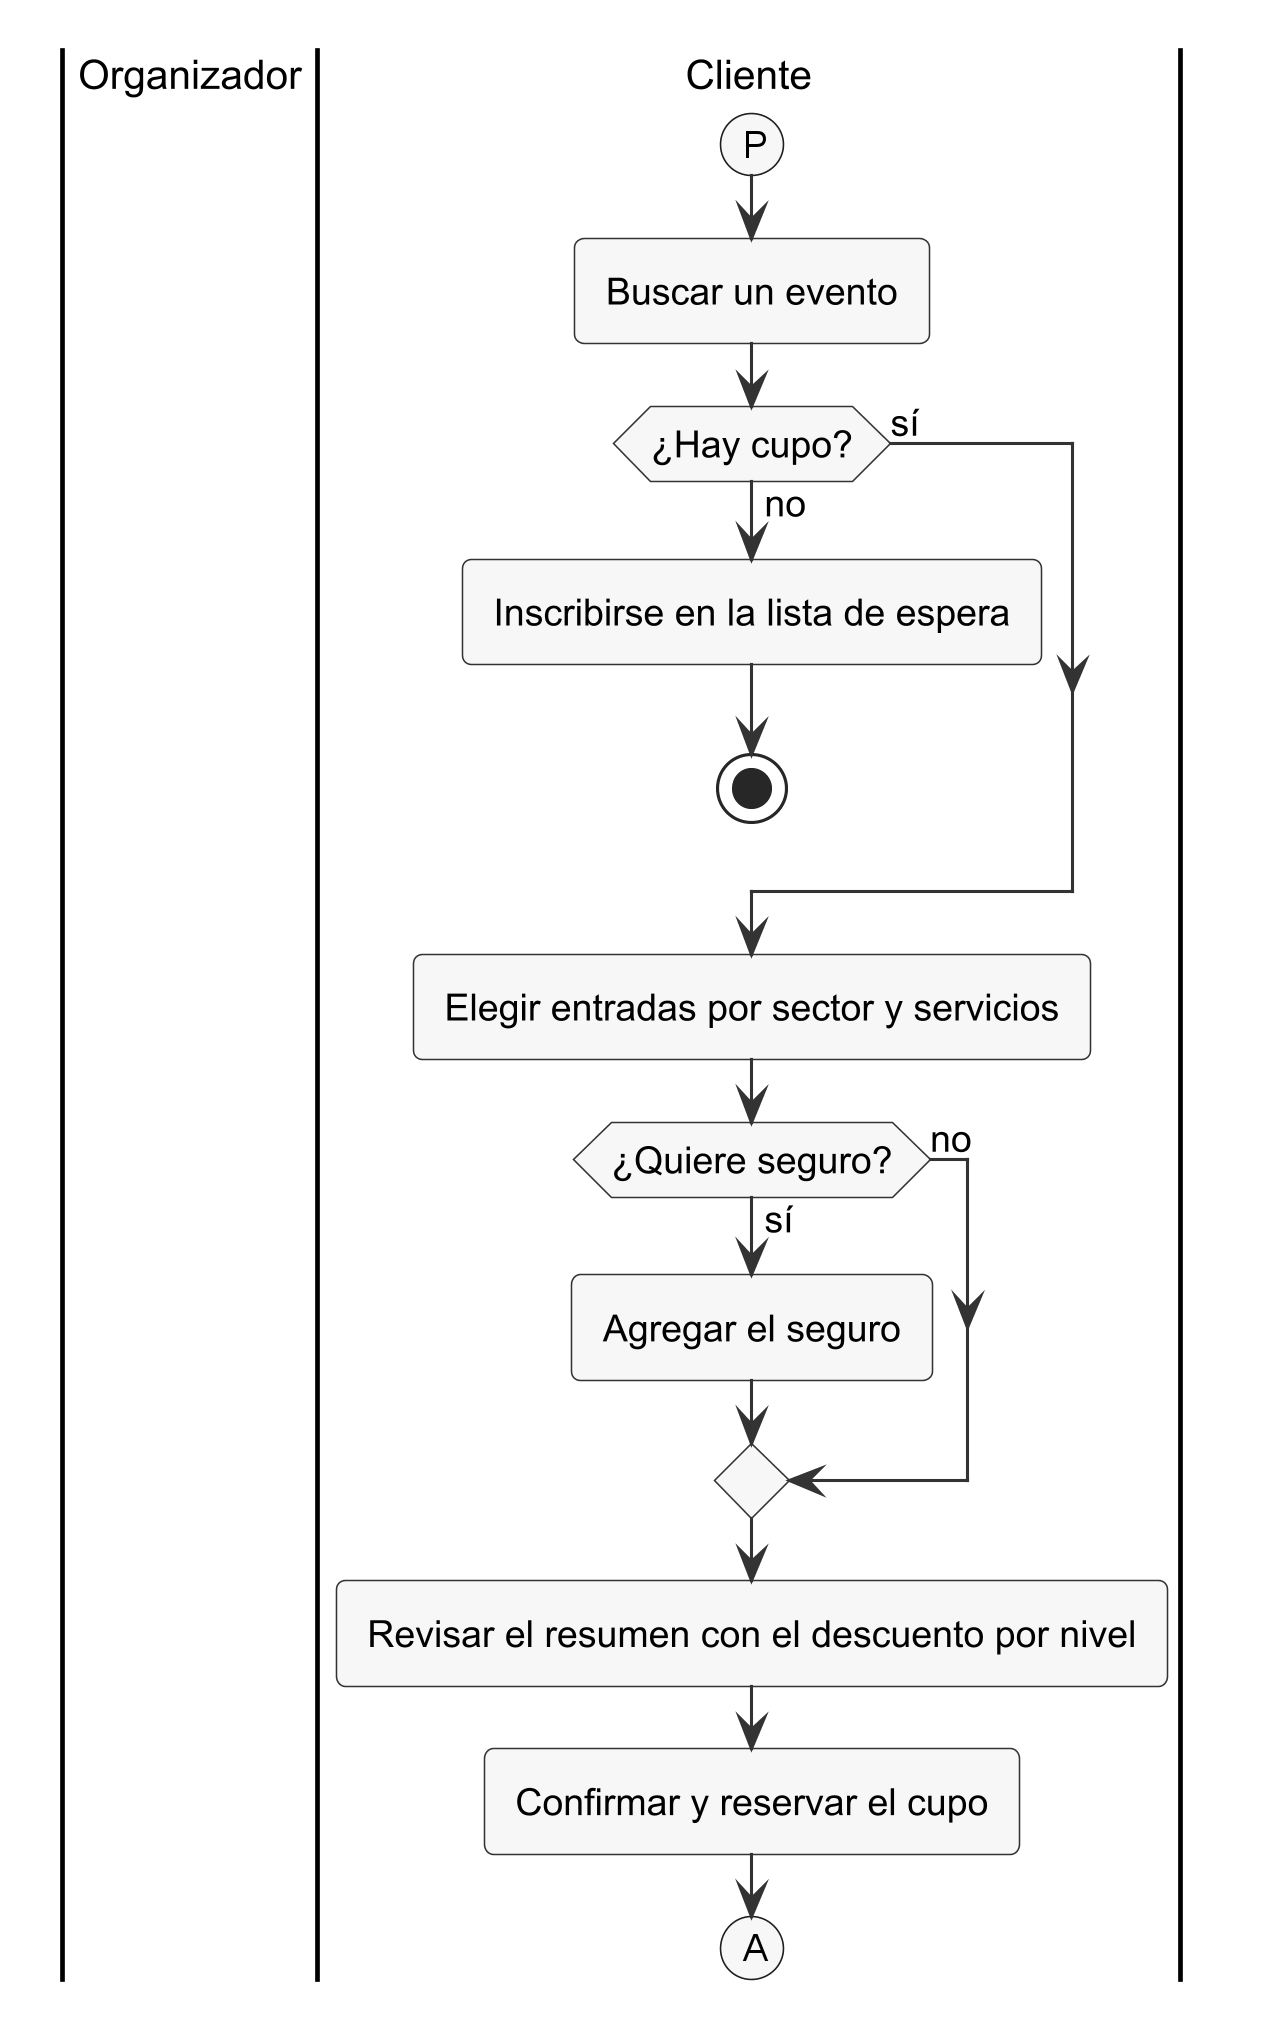

The diagram above was rendered by PlantUML. Its source (embedded in the PNG):
@startuml actividad-1-armado
skinparamlocked dpi 300
!include _estilo.iuml
skinparam ActivityFontSize 12
skinparam ActivityDiamondFontSize 12
skinparam ArrowFontSize 12
skinparam SwimlaneTitleFontSize 13
skinparam ActivityBorderColor #333333
skinparam ActivityBackgroundColor #F7F7F7
skinparam ActivityDiamondBackgroundColor #F7F7F7
' Diagrama de actividad del proceso de negocio, parte 2 de 4: del evento publicado a la
' reserva del cupo. Un carril por actor; el sistema no es un carril (regla 12).

|Organizador|
|Cliente|
(P)
:Buscar un evento;
if (¿Hay cupo?) then (no)
  :Inscribirse en la lista de espera;
  stop
else (sí)
endif
:Elegir entradas por sector y servicios;
if (¿Quiere seguro?) then (sí)
  :Agregar el seguro;
else (no)
endif
:Revisar el resumen con el descuento por nivel;
:Confirmar y reservar el cupo;
(A)
detach
@enduml